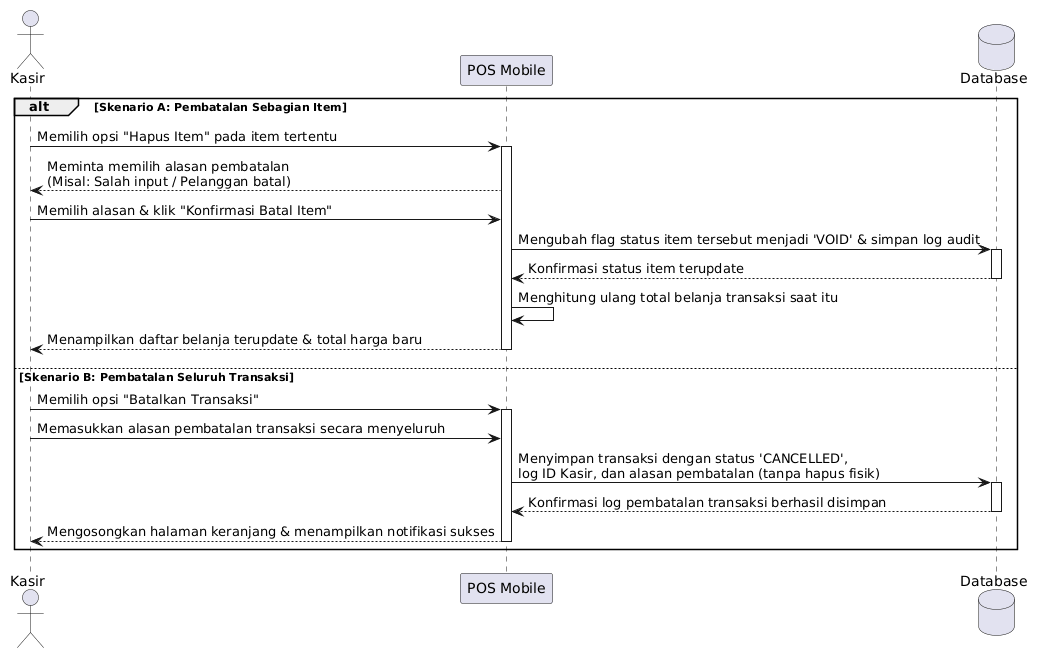

The diagram above was rendered by PlantUML. Its source (embedded in the PNG):
@startuml
actor Kasir
participant "POS Mobile" as Sistem
database "Database" as DB

alt Skenario A: Pembatalan Sebagian Item
    Kasir -> Sistem : Memilih opsi "Hapus Item" pada item tertentu
    activate Sistem
    
    Sistem --> Kasir : Meminta memilih alasan pembatalan\n(Misal: Salah input / Pelanggan batal)
    
    Kasir -> Sistem : Memilih alasan & klik "Konfirmasi Batal Item"
    
    Sistem -> DB : Mengubah flag status item tersebut menjadi 'VOID' & simpan log audit
    activate DB
    DB --> Sistem : Konfirmasi status item terupdate
    deactivate DB
    
    Sistem -> Sistem : Menghitung ulang total belanja transaksi saat itu
    
    Sistem --> Kasir : Menampilkan daftar belanja terupdate & total harga baru
    deactivate Sistem

else Skenario B: Pembatalan Seluruh Transaksi
    Kasir -> Sistem : Memilih opsi "Batalkan Transaksi"
    activate Sistem
    
    Kasir -> Sistem : Memasukkan alasan pembatalan transaksi secara menyeluruh
    
    Sistem -> DB : Menyimpan transaksi dengan status 'CANCELLED',\nlog ID Kasir, dan alasan pembatalan (tanpa hapus fisik)
    activate DB
    DB --> Sistem : Konfirmasi log pembatalan transaksi berhasil disimpan
    deactivate DB
    
    Sistem --> Kasir : Mengosongkan halaman keranjang & menampilkan notifikasi sukses
    deactivate Sistem
end
@enduml